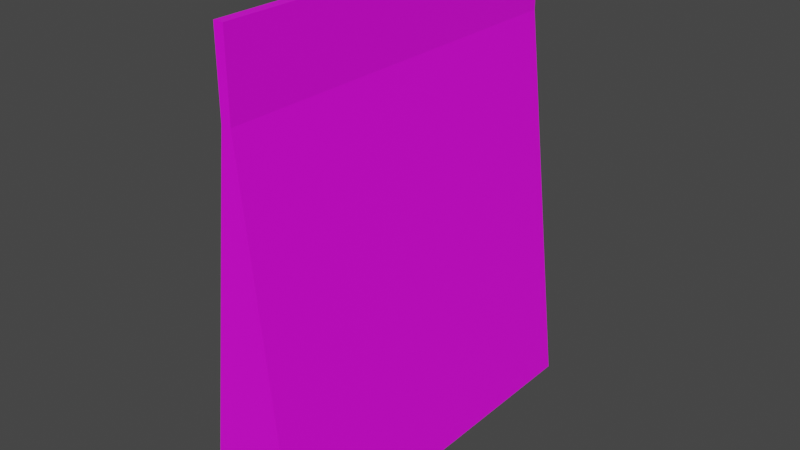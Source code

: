 # Source: Food.blend  (saved by Blender 3.4.6; exported with 4.5.12 LTS)
import bpy
from mathutils import Matrix  # noqa: F401  (used for matrix-valued properties, if any)

bpy.ops.wm.read_factory_settings(use_empty=True)
scene = bpy.context.scene
scene.name = 'Scene'

# ---- collections
col_collection = bpy.data.collections.new('Collection'); scene.collection.children.link(col_collection)

# ---- images (referenced by path relative to the original .blend; pixels are not part of the script)
import os
ASSET_DIR = os.environ.get("B2B_ASSET_DIR", "")  # directory of the original .blend (textures are referenced by path, not embedded)
HERE = os.path.dirname(os.path.abspath(__file__))  # packed textures are extracted next to this script under _unpacked/

def load_image(name, relpath, width, height, colorspace="sRGB"):
    """Load a texture the original file referenced (path relative to the .blend, or extracted next to this script)."""
    p = next((c for c in (os.path.join(HERE, relpath), os.path.join(ASSET_DIR, relpath)) if relpath and os.path.exists(c)), "")
    if p:
        img = bpy.data.images.load(p, check_existing=True)
        img.name = name
    else:  # same state as the original file: an image datablock whose file is absent (Cycles renders it pink)
        img = bpy.data.images.new(name, width, height)
        img.source = "FILE"
        img.filepath = "//" + (relpath or name)
    img.colorspace_settings.name = colorspace
    return img
img_b97a57_png = load_image('B97A57.png', 'B97A57.png', 1024, 1024, 'sRGB')

# ---- materials (node trees are filled in below, after node groups)
mat_material = bpy.data.materials.new('Material')
mat_material.alpha_threshold = 0.0
mat_material.use_transparent_shadow = False
mat_material.roughness = 0.5
mat_material.line_color = (0.0, 0.0, 0.0, 1.0)

# ---- material node trees
mat_material.use_nodes = True; mat_material.node_tree.nodes.clear()
_N = mat_material.node_tree.nodes; _L = mat_material.node_tree.links
n0 = _N.new('ShaderNodeOutputMaterial'); n0.name = 'Material Output'; n0.location = (300, 300)
n1 = _N.new('ShaderNodeBsdfPrincipled'); n1.name = 'Principled BSDF'; n1.location = (10, 300)
n1.distribution = 'GGX'
n1.subsurface_method = 'RANDOM_WALK_SKIN'
n1.inputs[3].default_value = 1.45
n1.inputs[27].default_value = (0.0, 0.0, 0.0, 1.0)
n1.inputs[28].default_value = 1.0
n2 = _N.new('ShaderNodeTexImage'); n2.name = 'Image Texture'; n2.location = (-280, 271)
n2.image = img_b97a57_png
_L.new(n1.outputs[0], n0.inputs[0])
_L.new(n2.outputs[0], n1.inputs[0])
n0.is_active_output = True

# ---- world
world_world = bpy.data.worlds.new('World'); scene.world = world_world
world_world.use_nodes = True; world_world.node_tree.nodes.clear()
_N = world_world.node_tree.nodes; _L = world_world.node_tree.links
n0 = _N.new('ShaderNodeOutputWorld'); n0.name = 'World Output'; n0.location = (300, 300)
n1 = _N.new('ShaderNodeBackground'); n1.name = 'Background'; n1.location = (10, 300)
n1.inputs[0].default_value = (0.05088, 0.05088, 0.05088, 1.0)
_L.new(n1.outputs[0], n0.inputs[0])
n0.is_active_output = True
world_world.color = (0.05088, 0.05088, 0.05088)
world_world.use_sun_shadow = False
world_world.sun_shadow_jitter_overblur = 0.0

# ---- meshes
me_cube = bpy.data.meshes.new('Cube')
me_cube.from_pydata([(0.1, 1.0, 0.0), (1.0, 1.0, -1.0), (0.1, -1.0, 0.0), (1.0, -1.0, -1.0), (-0.1, 1.0, 0.0), (-1.0, 1.0, -1.0), (-0.1, -1.0, 0.0), (-1.0, -1.0, -1.0), (0.1, 1.0, 0.2), (-0.1, 1.0, 0.2), (0.1, -1.0, 0.2), (-0.1, -1.0, 0.2)], [], [(0, 4, 6, 2), (3, 2, 6, 7), (7, 6, 4, 5), (5, 1, 3, 7), (1, 0, 2, 3), (5, 4, 0, 1), (0, 8, 10, 2), (2, 10, 11, 6), (6, 11, 9, 4), (4, 9, 8, 0), (11, 10, 8, 9)])
_uv = me_cube.uv_layers.new(name='UVMap')
_uv.uv.foreach_set('vector', [0.5276, 0.0001024, 0.5715, 0.0001024, 0.5715, 0.4392, 0.5276, 0.4392, 0.3984, 0.6853, 0.3395, 0.0001023, 0.3984, 0.07641, 0.0522, 0.6338, 0.0522, 0.6338, 0.3984, 0.07641, 0.05902, 0.9999, 0.0001025, 0.3147, 0.0001025, 0.3147, 0.3463, 0.3662, 0.3984, 0.6853, 0.0522, 0.6338, 0.3463, 0.3662, 0.0001023, 0.9236, 0.3395, 0.0001023, 0.3984, 0.6853, 0.0001025, 0.3147, 0.05902, 0.9999, 0.0001023, 0.9236, 0.3463, 0.3662, 0.5274, 0.4994, 0.4889, 0.4052, 0.4781, 0.09087, 0.5274, 0.02034, 0.5274, 0.02034, 0.4781, 0.09087, 0.4372, 0.09427, 0.3986, 0.0001024, 0.3986, 0.0001024, 0.4372, 0.09427, 0.4479, 0.4086, 0.3986, 0.4791, 0.3986, 0.4791, 0.4479, 0.4086, 0.4889, 0.4052, 0.5274, 0.4994, 0.4372, 0.09427, 0.4781, 0.09087, 0.4889, 0.4052, 0.4479, 0.4086])
me_cube.materials.append(mat_material)
me_cube.use_mirror_vertex_groups = False
me_cube.update()

# ---- objects
ob_cube = bpy.data.objects.new('Cube', me_cube)

# ---- transforms, parenting, visibility, modifiers, constraints
ob_cube.location = (0.0, 0.0, 0.0)
ob_cube.scale = (0.25, 1.0, 2.0)
ob_cube.lock_rotations_4d = False
ob_cube.empty_display_type = 'ARROWS'
ob_cube.lineart.crease_threshold = 0.0

# ---- collection membership
col_collection.objects.link(ob_cube)

# ---- scene / render settings (as saved in the file)
scene.frame_start = 1; scene.frame_end = 250; scene.frame_set(1)
scene.render.engine = 'BLENDER_EEVEE_NEXT'
scene.cycles.sampling_pattern = 'TABULATED_SOBOL'
scene.cycles.use_light_tree = False
scene.view_settings.view_transform = 'Filmic'
bpy.context.view_layer.update()

# ---- added for rendering (the .blend has no active camera and no usable light): camera, sun
cam_auto = bpy.data.cameras.new('AutoCamera')
cam_auto.lens = 50.0
cam_auto.sensor_width = 36.0
cam_auto.clip_end = 1000.0
ob_auto_camera = bpy.data.objects.new('AutoCamera', cam_auto)
scene.collection.objects.link(ob_auto_camera)
ob_auto_camera.location = (2.92728, -3.51274, 1.54182)
ob_auto_camera.rotation_euler = (1.09748, -7.21219e-08, 0.694738)
scene.camera = ob_auto_camera
light_auto_sun = bpy.data.lights.new('AutoSun', 'SUN')
light_auto_sun.energy = 3.0
light_auto_sun.angle = 0.0523599
ob_auto_sun = bpy.data.objects.new('AutoSun', light_auto_sun)
scene.collection.objects.link(ob_auto_sun)
ob_auto_sun.rotation_euler = (0.872665, 0.174533, 0.523599)
bpy.context.view_layer.update()
